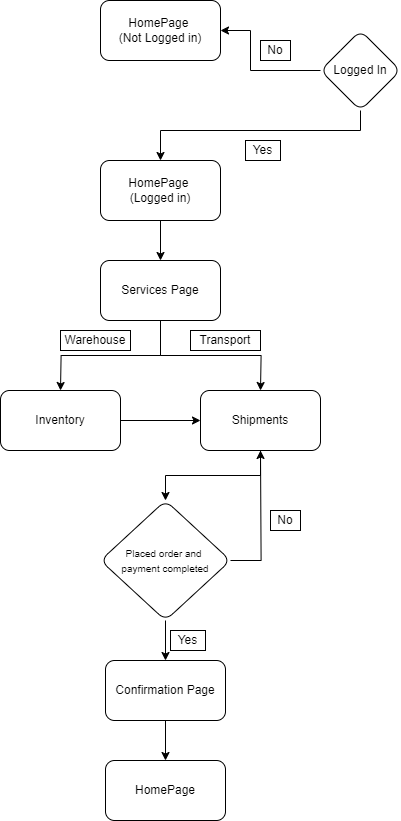

The diagram above was exported from draw.io. Its source (the exported page's mxGraphModel, read from the mxfile embedded in the PNG):
<mxGraphModel dx="1486" dy="786" grid="1" gridSize="10" guides="1" tooltips="1" connect="1" arrows="1" fold="1" page="1" pageScale="1" pageWidth="850" pageHeight="1100" math="0" shadow="0">
  <root>
    <mxCell id="0" />
    <mxCell id="1" parent="0" />
    <mxCell id="nJ_XD6o9pI1s3qcv2HH_-3" value="" style="edgeStyle=orthogonalEdgeStyle;rounded=0;orthogonalLoop=1;jettySize=auto;html=1;fontStyle=1" edge="1" parent="1" source="nJ_XD6o9pI1s3qcv2HH_-2" target="nJ_XD6o9pI1s3qcv2HH_-1">
      <mxGeometry relative="1" as="geometry">
        <Array as="points">
          <mxPoint x="430" y="160" />
          <mxPoint x="430" y="120" />
        </Array>
      </mxGeometry>
    </mxCell>
    <mxCell id="nJ_XD6o9pI1s3qcv2HH_-1" value="HomePage&amp;nbsp;&lt;div&gt;(Not Logged in)&lt;/div&gt;" style="rounded=1;whiteSpace=wrap;html=1;" vertex="1" parent="1">
      <mxGeometry x="280" y="90" width="120" height="60" as="geometry" />
    </mxCell>
    <mxCell id="nJ_XD6o9pI1s3qcv2HH_-5" value="" style="edgeStyle=orthogonalEdgeStyle;rounded=0;orthogonalLoop=1;jettySize=auto;html=1;exitX=0.5;exitY=1;exitDx=0;exitDy=0;" edge="1" parent="1" source="nJ_XD6o9pI1s3qcv2HH_-2" target="nJ_XD6o9pI1s3qcv2HH_-4">
      <mxGeometry relative="1" as="geometry">
        <Array as="points">
          <mxPoint x="540" y="220" />
          <mxPoint x="340" y="220" />
        </Array>
      </mxGeometry>
    </mxCell>
    <mxCell id="nJ_XD6o9pI1s3qcv2HH_-2" value="Logged In" style="rhombus;whiteSpace=wrap;html=1;rounded=1;" vertex="1" parent="1">
      <mxGeometry x="500" y="120" width="80" height="80" as="geometry" />
    </mxCell>
    <mxCell id="nJ_XD6o9pI1s3qcv2HH_-10" style="edgeStyle=orthogonalEdgeStyle;rounded=0;orthogonalLoop=1;jettySize=auto;html=1;exitX=0.5;exitY=1;exitDx=0;exitDy=0;" edge="1" parent="1" source="nJ_XD6o9pI1s3qcv2HH_-4" target="nJ_XD6o9pI1s3qcv2HH_-11">
      <mxGeometry relative="1" as="geometry">
        <mxPoint x="340" y="370" as="targetPoint" />
      </mxGeometry>
    </mxCell>
    <mxCell id="nJ_XD6o9pI1s3qcv2HH_-4" value="HomePage&amp;nbsp;&lt;div&gt;(Logged in)&lt;/div&gt;" style="whiteSpace=wrap;html=1;rounded=1;" vertex="1" parent="1">
      <mxGeometry x="280" y="250" width="120" height="60" as="geometry" />
    </mxCell>
    <mxCell id="nJ_XD6o9pI1s3qcv2HH_-6" value="No" style="rounded=0;whiteSpace=wrap;html=1;" vertex="1" parent="1">
      <mxGeometry x="440" y="130" width="30" height="20" as="geometry" />
    </mxCell>
    <mxCell id="nJ_XD6o9pI1s3qcv2HH_-8" value="Yes" style="rounded=0;whiteSpace=wrap;html=1;" vertex="1" parent="1">
      <mxGeometry x="425" y="230" width="35" height="20" as="geometry" />
    </mxCell>
    <mxCell id="nJ_XD6o9pI1s3qcv2HH_-12" style="edgeStyle=orthogonalEdgeStyle;rounded=0;orthogonalLoop=1;jettySize=auto;html=1;exitX=0.5;exitY=1;exitDx=0;exitDy=0;" edge="1" parent="1" source="nJ_XD6o9pI1s3qcv2HH_-11">
      <mxGeometry relative="1" as="geometry">
        <mxPoint x="240" y="480" as="targetPoint" />
      </mxGeometry>
    </mxCell>
    <mxCell id="nJ_XD6o9pI1s3qcv2HH_-13" style="edgeStyle=orthogonalEdgeStyle;rounded=0;orthogonalLoop=1;jettySize=auto;html=1;exitX=0.5;exitY=1;exitDx=0;exitDy=0;" edge="1" parent="1" source="nJ_XD6o9pI1s3qcv2HH_-11">
      <mxGeometry relative="1" as="geometry">
        <mxPoint x="440" y="480" as="targetPoint" />
      </mxGeometry>
    </mxCell>
    <mxCell id="nJ_XD6o9pI1s3qcv2HH_-11" value="Services Page" style="rounded=1;whiteSpace=wrap;html=1;shadow=0;glass=0;" vertex="1" parent="1">
      <mxGeometry x="280" y="350" width="120" height="60" as="geometry" />
    </mxCell>
    <mxCell id="nJ_XD6o9pI1s3qcv2HH_-17" style="edgeStyle=orthogonalEdgeStyle;rounded=0;orthogonalLoop=1;jettySize=auto;html=1;exitX=1;exitY=0.5;exitDx=0;exitDy=0;" edge="1" parent="1" source="nJ_XD6o9pI1s3qcv2HH_-14" target="nJ_XD6o9pI1s3qcv2HH_-15">
      <mxGeometry relative="1" as="geometry" />
    </mxCell>
    <mxCell id="nJ_XD6o9pI1s3qcv2HH_-14" value="Inventory" style="rounded=1;whiteSpace=wrap;html=1;" vertex="1" parent="1">
      <mxGeometry x="180" y="480" width="120" height="60" as="geometry" />
    </mxCell>
    <mxCell id="nJ_XD6o9pI1s3qcv2HH_-23" value="" style="edgeStyle=orthogonalEdgeStyle;rounded=0;orthogonalLoop=1;jettySize=auto;html=1;" edge="1" parent="1" source="nJ_XD6o9pI1s3qcv2HH_-15" target="nJ_XD6o9pI1s3qcv2HH_-22">
      <mxGeometry relative="1" as="geometry" />
    </mxCell>
    <mxCell id="nJ_XD6o9pI1s3qcv2HH_-15" value="Shipments" style="rounded=1;whiteSpace=wrap;html=1;" vertex="1" parent="1">
      <mxGeometry x="380" y="480" width="120" height="60" as="geometry" />
    </mxCell>
    <mxCell id="nJ_XD6o9pI1s3qcv2HH_-18" value="Warehouse" style="rounded=0;whiteSpace=wrap;html=1;" vertex="1" parent="1">
      <mxGeometry x="240" y="420" width="70" height="20" as="geometry" />
    </mxCell>
    <mxCell id="nJ_XD6o9pI1s3qcv2HH_-19" value="Transport" style="rounded=0;whiteSpace=wrap;html=1;" vertex="1" parent="1">
      <mxGeometry x="370" y="420" width="70" height="20" as="geometry" />
    </mxCell>
    <mxCell id="nJ_XD6o9pI1s3qcv2HH_-24" style="edgeStyle=orthogonalEdgeStyle;rounded=0;orthogonalLoop=1;jettySize=auto;html=1;exitX=1;exitY=0.5;exitDx=0;exitDy=0;" edge="1" parent="1" source="nJ_XD6o9pI1s3qcv2HH_-22">
      <mxGeometry relative="1" as="geometry">
        <mxPoint x="439.9999999999999" y="540" as="targetPoint" />
      </mxGeometry>
    </mxCell>
    <mxCell id="nJ_XD6o9pI1s3qcv2HH_-26" style="edgeStyle=orthogonalEdgeStyle;rounded=0;orthogonalLoop=1;jettySize=auto;html=1;exitX=0.5;exitY=1;exitDx=0;exitDy=0;" edge="1" parent="1" source="nJ_XD6o9pI1s3qcv2HH_-22" target="nJ_XD6o9pI1s3qcv2HH_-27">
      <mxGeometry relative="1" as="geometry">
        <mxPoint x="344.8148148148148" y="760" as="targetPoint" />
      </mxGeometry>
    </mxCell>
    <mxCell id="nJ_XD6o9pI1s3qcv2HH_-22" value="&lt;font style=&quot;font-size: 10px;&quot;&gt;Placed order and&amp;nbsp;&lt;/font&gt;&lt;div&gt;&lt;font style=&quot;font-size: 10px;&quot;&gt;payment completed&lt;/font&gt;&lt;/div&gt;" style="rhombus;whiteSpace=wrap;html=1;rounded=1;" vertex="1" parent="1">
      <mxGeometry x="280" y="590" width="130" height="120" as="geometry" />
    </mxCell>
    <mxCell id="nJ_XD6o9pI1s3qcv2HH_-25" value="No" style="rounded=0;whiteSpace=wrap;html=1;" vertex="1" parent="1">
      <mxGeometry x="450" y="600" width="30" height="20" as="geometry" />
    </mxCell>
    <mxCell id="nJ_XD6o9pI1s3qcv2HH_-29" style="edgeStyle=orthogonalEdgeStyle;rounded=0;orthogonalLoop=1;jettySize=auto;html=1;exitX=0.5;exitY=1;exitDx=0;exitDy=0;" edge="1" parent="1" source="nJ_XD6o9pI1s3qcv2HH_-27" target="nJ_XD6o9pI1s3qcv2HH_-30">
      <mxGeometry relative="1" as="geometry">
        <mxPoint x="344.8148148148148" y="850" as="targetPoint" />
      </mxGeometry>
    </mxCell>
    <mxCell id="nJ_XD6o9pI1s3qcv2HH_-27" value="Confirmation Page" style="rounded=1;whiteSpace=wrap;html=1;" vertex="1" parent="1">
      <mxGeometry x="285.0048148148148" y="750" width="120" height="60" as="geometry" />
    </mxCell>
    <mxCell id="nJ_XD6o9pI1s3qcv2HH_-28" value="Yes" style="rounded=0;whiteSpace=wrap;html=1;" vertex="1" parent="1">
      <mxGeometry x="350" y="720" width="35" height="20" as="geometry" />
    </mxCell>
    <mxCell id="nJ_XD6o9pI1s3qcv2HH_-30" value="HomePage" style="rounded=1;whiteSpace=wrap;html=1;" vertex="1" parent="1">
      <mxGeometry x="285.0048148148148" y="850" width="120" height="60" as="geometry" />
    </mxCell>
  </root>
</mxGraphModel>